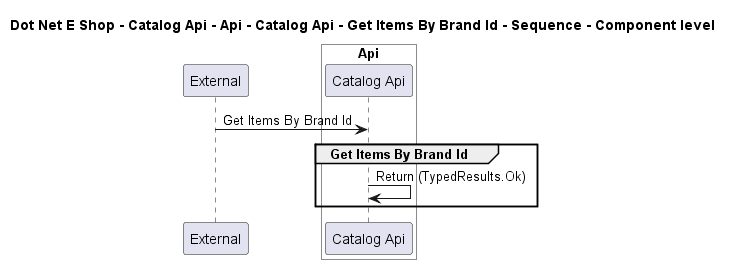

The diagram above was rendered by PlantUML. Its source (embedded in the PNG):
@startuml

title Dot Net E Shop - Catalog Api - Api - Catalog Api - Get Items By Brand Id - Sequence - Component level

participant "External" as C4InterFlow.SoftwareSystems.ExternalSystem

box "Catalog Api" #White
    
box "Api" #White
    participant "Catalog Api" as DotNetEShop.SoftwareSystems.CatalogApi.Containers.Api.Components.CatalogApi
end box

end box


C4InterFlow.SoftwareSystems.ExternalSystem -> DotNetEShop.SoftwareSystems.CatalogApi.Containers.Api.Components.CatalogApi : Get Items By Brand Id
group Get Items By Brand Id
DotNetEShop.SoftwareSystems.CatalogApi.Containers.Api.Components.CatalogApi -> DotNetEShop.SoftwareSystems.CatalogApi.Containers.Api.Components.CatalogApi : Return (TypedResults.Ok)
end


@enduml